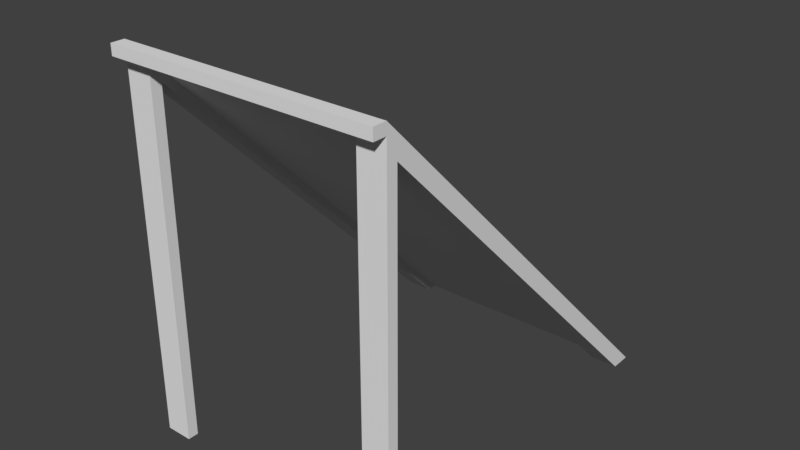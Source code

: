 # Source: boxloader_fort_ramp_1m.blend  (saved by Blender 2.78.0; exported with 4.5.12 LTS)
import bpy
from mathutils import Matrix  # noqa: F401  (used for matrix-valued properties, if any)

bpy.ops.wm.read_factory_settings(use_empty=True)
scene = bpy.context.scene
scene.name = 'Scene'

# ---- collections
col_collection_1 = bpy.data.collections.new('Collection 1'); scene.collection.children.link(col_collection_1)
col_collection_2 = bpy.data.collections.new('Collection 2'); scene.collection.children.link(col_collection_2)
col_collection_2.hide_render = True
col_collection_2.hide_viewport = True
col_collection_3 = bpy.data.collections.new('Collection 3'); scene.collection.children.link(col_collection_3)
col_collection_3.hide_render = True
col_collection_3.hide_viewport = True
col_collection_4 = bpy.data.collections.new('Collection 4'); scene.collection.children.link(col_collection_4)
col_collection_4.hide_render = True
col_collection_4.hide_viewport = True
col_collection_5 = bpy.data.collections.new('Collection 5'); scene.collection.children.link(col_collection_5)
col_collection_5.hide_render = True
col_collection_5.hide_viewport = True
col_collection_6 = bpy.data.collections.new('Collection 6'); scene.collection.children.link(col_collection_6)
col_collection_6.hide_render = True
col_collection_6.hide_viewport = True
col_collection_7 = bpy.data.collections.new('Collection 7'); scene.collection.children.link(col_collection_7)
col_collection_7.hide_render = True
col_collection_7.hide_viewport = True
col_collection_8 = bpy.data.collections.new('Collection 8'); scene.collection.children.link(col_collection_8)
col_collection_8.hide_render = True
col_collection_8.hide_viewport = True

# ---- materials (node trees are filled in below, after node groups)
mat_wood = bpy.data.materials.new('Wood')
mat_wood.alpha_threshold = 0.0
mat_wood.use_transparent_shadow = False
mat_wood.roughness = 0.5
mat_wood_001 = bpy.data.materials.new('Wood.001')
mat_wood_001.alpha_threshold = 0.0
mat_wood_001.use_transparent_shadow = False
mat_wood_001.roughness = 0.5
mat_fg_wood = bpy.data.materials.new('FG Wood')
mat_fg_wood.alpha_threshold = 0.0
mat_fg_wood.use_transparent_shadow = False
mat_fg_wood.roughness = 0.5
mat_roadway = bpy.data.materials.new('Roadway')
mat_roadway.alpha_threshold = 0.0
mat_roadway.use_transparent_shadow = False
mat_roadway.roughness = 0.5

# ---- material node trees

# ---- world
world_world = bpy.data.worlds.new('World'); scene.world = world_world
world_world.color = (0.05088, 0.05088, 0.05088)
world_world.use_sun_shadow = False
world_world.sun_shadow_jitter_overblur = 0.0
world_world.cycles.sampling_method = 'MANUAL'

# ---- meshes
me_cube = bpy.data.meshes.new('Cube')
me_cube.from_pydata([(-0.1, 0.04, 0.0), (-0.1, 0.04, 1.32), (-2.607e-08, 0.04, 0.0), (-2.607e-08, 0.04, 1.32), (-0.1, 2.213e-07, 0.0), (-0.1, 2.213e-07, 1.36), (-1.839e-13, 2.821e-07, 0.0), (-1.839e-13, 2.821e-07, 1.36), (-0.9, -2.65e-07, 1.36), (-0.9, -2.65e-07, 0.0), (-1.0, -3.258e-07, 1.36), (-1.0, -3.258e-07, 0.0), (-0.9, 0.04, 1.32), (-0.9, 0.04, 0.0), (-1.0, 0.04, 1.32), (-1.0, 0.04, 0.0), (-1.0, 1.4, 0.0), (-1.0, -3.258e-07, 1.4), (-7.931e-07, 1.4, 0.0), (-1.839e-13, 2.821e-07, 1.4), (-1.0, 1.36, 0.0), (-1.0, -3.109e-07, 1.36), (-8.863e-07, 1.36, 0.0), (-1.936e-13, 2.97e-07, 1.36), (-0.9, 0.04, 1.32), (-0.9, 0.04, 1.28), (-1.0, 0.04, 1.32), (-1.0, 0.04, 1.28), (-0.9, 1.36, 0.0), (-0.9, 1.32, 0.0), (-1.0, 1.36, 0.0), (-1.0, 1.32, 0.0), (-2.607e-08, 0.04, 1.32), (-2.607e-08, 0.04, 1.28), (-0.1, 0.04, 1.32), (-0.1, 0.04, 1.28), (-8.863e-07, 1.36, 0.0), (-8.602e-07, 1.32, 0.0), (-0.1, 1.36, 0.0), (-0.1, 1.32, 0.0), (-1.0, -0.05, 1.4), (-1.839e-13, -0.05, 1.4), (-1.936e-13, -0.05, 1.36), (-1.0, -0.05, 1.36)], [], [(0, 1, 3, 2), (2, 3, 7, 6), (4, 5, 1, 0), (7, 3, 1, 5), (2, 6, 4, 0), (6, 7, 5, 4), (13, 9, 11, 15), (13, 12, 8, 9), (15, 14, 12, 13), (11, 10, 14, 15), (8, 12, 14, 10), (9, 8, 10, 11), (16, 17, 19, 18), (18, 19, 23, 22), (22, 23, 21, 20), (20, 21, 17, 16), (18, 22, 20, 16), (19, 17, 40, 41), (29, 25, 27, 31), (29, 28, 24, 25), (31, 30, 28, 29), (27, 26, 30, 31), (24, 28, 30, 26), (25, 24, 26, 27), (37, 33, 35, 39), (37, 36, 32, 33), (39, 38, 36, 37), (35, 34, 38, 39), (32, 36, 38, 34), (33, 32, 34, 35), (42, 41, 40, 43), (17, 21, 43, 40), (23, 19, 41, 42), (21, 23, 42, 43)])
_uv = me_cube.uv_layers.new(name='UVMap')
_uv.uv.foreach_set('vector', [0.45, 0.5, 0.45, 1.16, 0.5, 1.16, 0.5, 0.5, 0.52, 0.5, 0.52, 1.16, 0.5, 1.18, 0.5, 0.5, 0.5, 0.5, 0.5, 1.18, 0.52, 1.16, 0.52, 0.5, 0.5, 0.18, 0.5, 0.16, 0.45, 0.16, 0.45, 0.18, 0.5, 0.52, 0.5, 0.5, 0.45, 0.5, 0.45, 0.52, 0.5, 0.5, 0.5, 1.18, 0.45, 1.18, 0.45, 0.5, 0.05, 0.52, 0.05, 0.5, 0.0, 0.5, 0.0, 0.52, 0.52, 0.5, 0.52, 1.16, 0.5, 1.18, 0.5, 0.5, 0.0, 0.5, 0.0, 1.16, 0.05, 1.16, 0.05, 0.5, 0.5, 0.5, 0.5, 1.18, 0.52, 1.16, 0.52, 0.5, 0.05, 0.18, 0.05, 0.16, 0.0, 0.16, 0.0, 0.18, 0.05, 0.5, 0.05, 1.18, 0.0, 1.18, 0.0, 0.5, 1.0, 0.5, 1.0, 1.2, 1.5, 1.2, 1.5, 0.5, 0.2, 0.5, -0.5, 1.2, -0.5, 1.18, 0.18, 0.5, 0.5, 0.5, 0.5, 1.18, 0.0, 1.18, -4.172e-07, 0.5, 0.18, 0.5, -0.5, 1.18, -0.5, 1.2, 0.2, 0.5, 0.5, 0.2, 0.5, 0.18, -4.172e-07, 0.18, -4.172e-07, 0.2, 0.5, 0.5, 0.0, 0.5, 0.0, 0.475, 0.5, 0.475, 0.05, 0.5, 0.05, 1.14, 0.0, 1.14, -4.172e-07, 0.5, 0.16, 0.5, 0.18, 0.5, -0.48, 1.16, -0.48, 1.14, 1.0, 0.16, 1.0, 0.18, 1.05, 0.18, 1.05, 0.16, 0.52, 0.14, 0.52, 0.16, 1.18, -0.5, 1.16, -0.5, 0.05, 0.16, 0.05, -0.5, -4.172e-07, -0.5, 0.0, 0.16, 0.05, 0.14, 0.05, 0.16, 0.0, 0.16, 0.0, 0.14, 0.5, 0.5, 0.5, 1.14, 0.45, 1.14, 0.45, 0.5, 0.16, 0.5, 0.18, 0.5, -0.48, 1.16, -0.48, 1.14, 0.45, 0.16, 0.45, 0.18, 0.5, 0.18, 0.5, 0.16, 0.52, 0.14, 0.52, 0.16, 1.18, -0.5, 1.16, -0.5, 0.5, 0.16, 0.5, -0.5, 0.45, -0.5, 0.45, 0.16, 0.5, 0.14, 0.5, 0.16, 0.45, 0.16, 0.45, 0.14, 0.5, 0.18, 0.5, 0.2, 0.0, 0.2, 0.0, 0.18, 0.5, 0.2, 0.5, 0.18, 0.475, 0.18, 0.475, 0.2, 0.5, 0.18, 0.5, 0.2, 0.475, 0.2, 0.475, 0.18, 0.0, 0.5, 0.5, 0.5, 0.5, 0.475, 0.0, 0.475])
me_cube.materials.append(mat_wood)
me_cube.use_remesh_preserve_volume = False
me_cube.use_remesh_preserve_attributes = False
me_cube.use_mirror_vertex_groups = False
me_cube.update()
me_cube_005 = bpy.data.meshes.new('Cube.005')
me_cube_005.from_pydata([(-1.0, 1.4, 0.0), (-1.0, -3.258e-07, 1.4), (-7.931e-07, 1.4, 0.0), (-1.839e-13, 2.821e-07, 1.4), (-1.0, 1.36, 0.0), (-1.0, -3.109e-07, 1.36), (-8.863e-07, 1.36, 0.0), (-1.936e-13, 2.97e-07, 1.36)], [], [(0, 1, 3, 2), (2, 3, 7, 6), (6, 7, 5, 4), (4, 5, 1, 0), (2, 6, 4, 0), (7, 3, 1, 5)])
_uv = me_cube_005.uv_layers.new(name='UVMap')
_uv.uv.foreach_set('vector', [0.8, 0.5, 1.5, 0.5, 1.5, 1.0, 0.8, 1.0, 0.8, 0.5, 1.5, 1.2, 1.5, 1.18, 0.82, 0.5, 0.82, 0.0, 1.5, 0.0, 1.5, -0.5, 0.82, -0.5, 0.82, 0.5, 1.5, 1.18, 1.5, 1.2, 0.8, 0.5, 0.8, 0.0, 0.82, 0.0, 0.82, -0.5, 0.8, -0.5, 0.0, 0.18, 0.0, 0.2, -0.5, 0.2, -0.5, 0.18])
me_cube_005.materials.append(mat_wood_001)
me_cube_005.use_remesh_preserve_volume = False
me_cube_005.use_remesh_preserve_attributes = False
me_cube_005.use_mirror_vertex_groups = False
me_cube_005.update()
me_cube_004 = bpy.data.meshes.new('Cube.004')
me_cube_004.from_pydata([(-0.1, 0.04, 0.0), (-0.1, 0.04, 1.32), (-2.607e-08, 0.04, 0.0), (-2.607e-08, 0.04, 1.32), (-0.1, 2.213e-07, 0.0), (-0.1, 2.213e-07, 1.36), (-1.839e-13, 2.821e-07, 0.0), (-1.839e-13, 2.821e-07, 1.36), (-0.9, -2.65e-07, 1.36), (-0.9, -2.65e-07, 0.0), (-1.0, -3.258e-07, 1.36), (-1.0, -3.258e-07, 0.0), (-0.9, 0.04, 1.32), (-0.9, 0.04, 0.0), (-1.0, 0.04, 1.32), (-1.0, 0.04, 0.0), (-1.0, 1.4, 0.0), (-1.0, -3.258e-07, 1.4), (-7.931e-07, 1.4, 0.0), (-1.839e-13, 2.821e-07, 1.4), (-1.0, 1.36, 0.0), (-1.0, -3.109e-07, 1.36), (-8.863e-07, 1.36, 0.0), (-1.936e-13, 2.97e-07, 1.36)], [], [(0, 1, 3, 2), (2, 3, 7, 6), (4, 5, 1, 0), (7, 3, 1, 5), (2, 6, 4, 0), (6, 7, 5, 4), (13, 9, 11, 15), (13, 12, 8, 9), (15, 14, 12, 13), (11, 10, 14, 15), (8, 12, 14, 10), (9, 8, 10, 11), (16, 17, 19, 18), (18, 19, 23, 22), (22, 23, 21, 20), (20, 21, 17, 16), (18, 22, 20, 16), (23, 19, 17, 21)])
_uv = me_cube_004.uv_layers.new(name='UVMap')
_uv.uv.foreach_set('vector', [0.95, 0.5, 0.95, 1.46, 1.0, 1.46, 1.0, 0.5, 0.48, 0.5, 0.48, 1.46, 0.5, 1.48, 0.5, 0.5, 0.5, 0.5, 0.5, 1.48, 0.48, 1.46, 0.48, 0.5, 0.0, 0.48, 0.0, 0.46, -0.05, 0.46, -0.05, 0.48, 0.48, 0.0, 0.5, 0.0, 0.5, -0.05, 0.48, -0.05, 0.0, 0.5, 0.0, 1.48, -0.05, 1.48, -0.05, 0.5, 0.48, 0.55, 0.5, 0.55, 0.5, 0.5, 0.48, 0.5, 0.48, 0.5, 0.48, 1.46, 0.5, 1.48, 0.5, 0.5, 0.5, 0.5, 0.5, 1.46, 0.55, 1.46, 0.55, 0.5, 0.5, 0.5, 0.5, 1.48, 0.48, 1.46, 0.48, 0.5, 0.55, 0.48, 0.55, 0.46, 0.5, 0.46, 0.5, 0.48, 0.55, 0.5, 0.55, 1.48, 0.5, 1.48, 0.5, 0.5, 0.5, 0.5, 1.5, 0.5, 1.5, 1.0, 0.5, 1.0, 0.5, 0.5, 1.5, 1.5, 1.5, 1.48, 0.52, 0.5, 0.52, 0.0, 1.5, 0.0, 1.5, -0.5, 0.52, -0.5, 0.52, 0.5, 1.5, 1.48, 1.5, 1.5, 0.5, 0.5, 0.5, 0.0, 0.52, 0.0, 0.52, -0.5, 0.5, -0.5, 0.0, 0.48, 0.0, 0.5, -0.5, 0.5, -0.5, 0.48])
me_cube_004.use_remesh_preserve_volume = False
me_cube_004.use_remesh_preserve_attributes = False
me_cube_004.use_mirror_vertex_groups = False
me_cube_004.update()
me_cube_008 = bpy.data.meshes.new('Cube.008')
me_cube_008.from_pydata([(-0.1, 0.04, 0.0), (-0.1, 0.04, 1.32), (-2.607e-08, 0.04, 0.0), (-2.607e-08, 0.04, 1.32), (-0.1, 2.213e-07, 0.0), (-0.1, 1.859e-07, 1.36), (-1.839e-13, 2.821e-07, 0.0), (-1.608e-13, 2.467e-07, 1.36), (-0.9, -3.004e-07, 1.36), (-0.9, -2.65e-07, 0.0), (-1.0, -3.612e-07, 1.36), (-1.0, -3.258e-07, 0.0), (-0.9, 0.04, 1.32), (-0.9, 0.04, 0.0), (-1.0, 0.04, 1.32), (-1.0, 0.04, 0.0), (-1.0, 1.4, 0.0), (-1.0, -3.612e-07, 1.4), (-7.931e-07, 1.4, 0.0), (-1.608e-13, 2.467e-07, 1.4), (-1.0, 1.36, 0.0), (-1.0, -3.463e-07, 1.36), (-8.863e-07, 1.36, 0.0), (-1.705e-13, 2.616e-07, 1.36)], [], [(0, 1, 3, 2), (2, 3, 7, 6), (4, 5, 1, 0), (7, 3, 1, 5), (2, 6, 4, 0), (6, 7, 5, 4), (13, 9, 11, 15), (13, 12, 8, 9), (15, 14, 12, 13), (11, 10, 14, 15), (8, 12, 14, 10), (9, 8, 10, 11), (16, 17, 19, 18), (18, 19, 23, 22), (22, 23, 21, 20), (20, 21, 17, 16), (18, 22, 20, 16), (23, 19, 17, 21)])
_uv = me_cube_008.uv_layers.new(name='UVMap')
_uv.uv.foreach_set('vector', [0.95, 0.5, 0.95, 1.46, 1.0, 1.46, 1.0, 0.5, 0.48, 0.5, 0.48, 1.46, 0.5, 1.48, 0.5, 0.5, 0.5, 0.5, 0.5, 1.48, 0.48, 1.46, 0.48, 0.5, 0.0, 0.48, 0.0, 0.46, -0.05, 0.46, -0.05, 0.48, 0.48, 0.0, 0.5, 0.0, 0.5, -0.05, 0.48, -0.05, 0.0, 0.5, 0.0, 1.48, -0.05, 1.48, -0.05, 0.5, 0.48, 0.55, 0.5, 0.55, 0.5, 0.5, 0.48, 0.5, 0.48, 0.5, 0.48, 1.46, 0.5, 1.48, 0.5, 0.5, 0.5, 0.5, 0.5, 1.46, 0.55, 1.46, 0.55, 0.5, 0.5, 0.5, 0.5, 1.48, 0.48, 1.46, 0.48, 0.5, 0.55, 0.48, 0.55, 0.46, 0.5, 0.46, 0.5, 0.48, 0.55, 0.5, 0.55, 1.48, 0.5, 1.48, 0.5, 0.5, 0.5, 0.5, 1.5, 0.5, 1.5, 1.0, 0.5, 1.0, 0.5, 0.5, 1.5, 1.5, 1.5, 1.48, 0.52, 0.5, 0.52, 0.0, 1.5, 0.0, 1.5, -0.5, 0.52, -0.5, 0.52, 0.5, 1.5, 1.48, 1.5, 1.5, 0.5, 0.5, 0.5, 0.0, 0.52, 0.0, 0.52, -0.5, 0.5, -0.5, 0.0, 0.48, 0.0, 0.5, -0.5, 0.5, -0.5, 0.48])
me_cube_008.use_remesh_preserve_volume = False
me_cube_008.use_remesh_preserve_attributes = False
me_cube_008.use_mirror_vertex_groups = False
me_cube_008.update()
me_cube_009 = bpy.data.meshes.new('Cube.009')
me_cube_009.from_pydata([(-0.1, 0.04, 0.0), (-0.1, 0.04, 1.32), (-2.607e-08, 0.04, 0.0), (-2.607e-08, 0.04, 1.32), (-0.1, 2.213e-07, 0.0), (-0.1, 2.213e-07, 1.36), (-1.839e-13, 2.821e-07, 0.0), (-1.839e-13, 2.821e-07, 1.36), (-0.9, -2.65e-07, 1.36), (-0.9, -2.65e-07, 0.0), (-1.0, -3.258e-07, 1.36), (-1.0, -3.258e-07, 0.0), (-0.9, 0.04, 1.32), (-0.9, 0.04, 0.0), (-1.0, 0.04, 1.32), (-1.0, 0.04, 0.0), (-1.0, 1.4, 0.0), (-1.0, -3.258e-07, 1.4), (-7.931e-07, 1.4, 0.0), (-1.839e-13, 2.821e-07, 1.4), (-1.0, 1.36, 0.0), (-1.0, -3.109e-07, 1.36), (-8.863e-07, 1.36, 0.0), (-1.936e-13, 2.97e-07, 1.36), (-0.9, 0.04, 1.32), (-0.9, 0.04, 1.28), (-1.0, 0.04, 1.32), (-1.0, 0.04, 1.28), (-0.9, 1.36, 0.0), (-0.9, 1.32, 0.0), (-1.0, 1.36, 0.0), (-1.0, 1.32, 0.0), (-2.607e-08, 0.04, 1.32), (-2.607e-08, 0.04, 1.28), (-0.1, 0.04, 1.32), (-0.1, 0.04, 1.28), (-8.863e-07, 1.36, 0.0), (-8.602e-07, 1.32, 0.0), (-0.1, 1.36, 0.0), (-0.1, 1.32, 0.0)], [], [(0, 1, 3, 2), (2, 3, 7, 6), (4, 5, 1, 0), (7, 3, 1, 5), (2, 6, 4, 0), (6, 7, 5, 4), (13, 9, 11, 15), (13, 12, 8, 9), (15, 14, 12, 13), (11, 10, 14, 15), (8, 12, 14, 10), (9, 8, 10, 11), (16, 17, 19, 18), (18, 19, 23, 22), (22, 23, 21, 20), (20, 21, 17, 16), (18, 22, 20, 16), (23, 19, 17, 21), (29, 25, 27, 31), (29, 28, 24, 25), (31, 30, 28, 29), (27, 26, 30, 31), (24, 28, 30, 26), (25, 24, 26, 27), (37, 33, 35, 39), (37, 36, 32, 33), (39, 38, 36, 37), (35, 34, 38, 39), (32, 36, 38, 34), (33, 32, 34, 35)])
_uv = me_cube_009.uv_layers.new(name='UVMap')
_uv.uv.foreach_set('vector', [0.95, 0.5, 0.95, 1.46, 1.0, 1.46, 1.0, 0.5, 0.48, 0.5, 0.48, 1.46, 0.5, 1.48, 0.5, 0.5, 0.5, 0.5, 0.5, 1.48, 0.48, 1.46, 0.48, 0.5, 0.0, 0.48, 0.0, 0.46, -0.05, 0.46, -0.05, 0.48, 0.48, 0.0, 0.5, 0.0, 0.5, -0.05, 0.48, -0.05, 0.0, 0.5, 0.0, 1.48, -0.05, 1.48, -0.05, 0.5, 0.48, 0.55, 0.5, 0.55, 0.5, 0.5, 0.48, 0.5, 0.48, 0.5, 0.48, 1.46, 0.5, 1.48, 0.5, 0.5, 0.5, 0.5, 0.5, 1.46, 0.55, 1.46, 0.55, 0.5, 0.5, 0.5, 0.5, 1.48, 0.48, 1.46, 0.48, 0.5, 0.55, 0.48, 0.55, 0.46, 0.5, 0.46, 0.5, 0.48, 0.55, 0.5, 0.55, 1.48, 0.5, 1.48, 0.5, 0.5, 0.5, 0.5, 1.5, 0.5, 1.5, 1.0, 0.5, 1.0, 0.5, 0.5, 1.5, 1.5, 1.5, 1.48, 0.52, 0.5, 0.52, 0.0, 1.5, 0.0, 1.5, -0.5, 0.52, -0.5, 0.52, 0.5, 1.5, 1.48, 1.5, 1.5, 0.5, 0.5, 0.5, 0.0, 0.52, 0.0, 0.52, -0.5, 0.5, -0.5, 0.0, 0.48, 0.0, 0.5, -0.5, 0.5, -0.5, 0.48, 0.54, 0.55, 1.48, 0.55, 1.48, 0.5, 0.54, 0.5, 0.54, 0.5, 0.52, 0.5, 1.48, 1.46, 1.48, 1.44, 0.54, 0.5, 0.52, 0.5, 0.52, 0.55, 0.54, 0.55, 0.48, 0.44, 0.48, 0.46, -0.48, -0.5, -0.46, -0.5, 0.48, 0.55, -0.48, 0.55, -0.48, 0.5, 0.48, 0.5, 0.55, 0.44, 0.55, 0.46, 0.5, 0.46, 0.5, 0.44, 0.54, 0.0, 1.48, 0.0, 1.48, -0.05, 0.54, -0.05, 0.54, 0.5, 0.52, 0.5, 1.48, 1.46, 1.48, 1.44, 0.54, 0.95, 0.52, 0.95, 0.52, 1.0, 0.54, 1.0, 0.48, 0.44, 0.48, 0.46, -0.48, -0.5, -0.46, -0.5, 0.48, 0.0, -0.48, 0.0, -0.48, -0.05, 0.48, -0.05, 0.0, 0.44, 0.0, 0.46, -0.05, 0.46, -0.05, 0.44])
me_cube_009.materials.append(mat_fg_wood)
me_cube_009.use_remesh_preserve_volume = False
me_cube_009.use_remesh_preserve_attributes = False
me_cube_009.use_mirror_vertex_groups = False
me_cube_009.update()
me_cube_010 = bpy.data.meshes.new('Cube.010')
me_cube_010.from_pydata([(-0.1, 0.04, 0.0), (-0.1, 0.04, 1.32), (-2.607e-08, 0.04, 0.0), (-2.607e-08, 0.04, 1.32), (-0.1, 2.213e-07, 0.0), (-0.1, 2.213e-07, 1.36), (-1.839e-13, 2.821e-07, 0.0), (-1.839e-13, 2.821e-07, 1.36), (-0.9, -2.65e-07, 1.36), (-0.9, -2.65e-07, 0.0), (-1.0, -3.258e-07, 1.36), (-1.0, -3.258e-07, 0.0), (-0.9, 0.04, 1.32), (-0.9, 0.04, 0.0), (-1.0, 0.04, 1.32), (-1.0, 0.04, 0.0), (-1.0, 1.4, 0.0), (-1.0, -3.258e-07, 1.4), (-7.931e-07, 1.4, 0.0), (-1.839e-13, 2.821e-07, 1.4), (-1.0, 1.36, 0.0), (-1.0, -3.109e-07, 1.36), (-8.863e-07, 1.36, 0.0), (-1.936e-13, 2.97e-07, 1.36), (-1.0, -0.05, 1.4), (6.08e-08, -0.05, 1.4), (6.08e-08, -0.05, 1.36), (-1.0, -0.05, 1.36)], [], [(1, 2, 0), (3, 6, 2), (4, 1, 0), (3, 5, 7), (6, 0, 2), (7, 4, 6), (13, 11, 15), (12, 9, 13), (14, 13, 15), (11, 14, 15), (12, 10, 8), (8, 11, 9), (17, 18, 16), (18, 23, 22), (23, 20, 22), (21, 16, 20), (22, 16, 18), (17, 27, 24), (1, 3, 2), (3, 7, 6), (4, 5, 1), (3, 1, 5), (6, 4, 0), (7, 5, 4), (13, 9, 11), (12, 8, 9), (14, 12, 13), (11, 10, 14), (12, 14, 10), (8, 10, 11), (17, 19, 18), (18, 19, 23), (23, 21, 20), (21, 17, 16), (22, 20, 16), (19, 24, 25), (25, 27, 26), (25, 24, 27), (19, 26, 23), (23, 27, 21), (17, 21, 27), (19, 17, 24), (19, 25, 26), (23, 26, 27)])
me_cube_010.use_remesh_preserve_volume = False
me_cube_010.use_remesh_preserve_attributes = False
me_cube_010.use_mirror_vertex_groups = False
me_cube_010.update()
me_cube_012 = bpy.data.meshes.new('Cube.012')
me_cube_012.from_pydata([(-1.0, 1.4, 0.0), (-1.0, -3.333e-07, 1.4), (-7.931e-07, 1.4, 0.0), (-1.79e-13, 2.747e-07, 1.4), (-1.0, 1.36, 0.0), (-1.0, -3.184e-07, 1.36), (-8.863e-07, 1.36, 0.0), (-1.887e-13, 2.896e-07, 1.36)], [], [(0, 1, 3, 2), (2, 3, 7, 6), (6, 7, 5, 4), (4, 5, 1, 0), (2, 6, 4, 0), (7, 3, 1, 5)])
_uv = me_cube_012.uv_layers.new(name='UVMap')
_uv.uv.foreach_set('vector', [0.5, 0.5, 1.5, 0.5, 1.5, 1.0, 0.5, 1.0, 0.5, 0.5, 1.5, 1.5, 1.5, 1.48, 0.52, 0.5, 0.52, 0.0, 1.5, 0.0, 1.5, -0.5, 0.52, -0.5, 0.52, 0.5, 1.5, 1.48, 1.5, 1.5, 0.5, 0.5, 0.5, 0.0, 0.52, 0.0, 0.52, -0.5, 0.5, -0.5, 0.0, 0.48, 0.0, 0.5, -0.5, 0.5, -0.5, 0.48])
me_cube_012.use_remesh_preserve_volume = False
me_cube_012.use_remesh_preserve_attributes = False
me_cube_012.use_mirror_vertex_groups = False
me_cube_012.update()
me_cube_001 = bpy.data.meshes.new('Cube.001')
me_cube_001.from_pydata([(-1.0, 1.4, 0.0), (-1.0, -3.333e-07, 1.4), (-7.931e-07, 1.4, 0.0), (-1.79e-13, 2.747e-07, 1.4), (-1.0, -0.1, 1.4), (-1.79e-13, -0.1, 1.4)], [], [(0, 1, 3, 2), (3, 1, 4, 5)])
_uv = me_cube_001.uv_layers.new(name='UVMap')
_uv.uv.foreach_set('vector', [0.5, 0.5, 1.5, 0.5, 1.5, 1.0, 0.5, 1.0, 1.5, 1.0, 1.5, 0.5, 1.5, 0.5, 1.5, 1.0])
me_cube_001.materials.append(mat_roadway)
me_cube_001.use_remesh_preserve_volume = False
me_cube_001.use_remesh_preserve_attributes = False
me_cube_001.use_mirror_vertex_groups = False
me_cube_001.update()

# ---- objects
ob_lod_0 = bpy.data.objects.new('LOD 0', me_cube)
ob_lod_1 = bpy.data.objects.new('LOD 1', me_cube_005)
ob_geometry = bpy.data.objects.new('Geometry', me_cube_004)
ob_geometry_physx = bpy.data.objects.new('Geometry PhysX', me_cube_008)
ob_fire_geometry = bpy.data.objects.new('Fire Geometry', me_cube_009)
ob_shadow_volume = bpy.data.objects.new('Shadow Volume', me_cube_010)
ob_view_geometry = bpy.data.objects.new('View Geometry', me_cube_012)
ob_roadway = bpy.data.objects.new('Roadway', me_cube_001)

# ---- transforms, parenting, visibility, modifiers, constraints
ob_lod_0.location = (0.0, 0.0, 0.0)
ob_lod_0.lineart.crease_threshold = 0.0
ob_lod_1.location = (0.0, 0.0, 0.0)
ob_lod_1.lineart.crease_threshold = 0.0
ob_geometry.location = (0.0, 0.0, 0.0)
ob_geometry.lineart.crease_threshold = 0.0
_vg = ob_geometry.vertex_groups.new(name='Component01')
_vg = ob_geometry.vertex_groups.new(name='Component02')
_vg = ob_geometry.vertex_groups.new(name='Component03')
ob_geometry_physx.location = (0.0, 0.0, 0.0)
ob_geometry_physx.lineart.crease_threshold = 0.0
_vg = ob_geometry_physx.vertex_groups.new(name='Component01')
_vg = ob_geometry_physx.vertex_groups.new(name='Component02')
_vg = ob_geometry_physx.vertex_groups.new(name='Component03')
ob_fire_geometry.location = (0.0, 0.0, 0.0)
ob_fire_geometry.lineart.crease_threshold = 0.0
_vg = ob_fire_geometry.vertex_groups.new(name='Component01')
_vg = ob_fire_geometry.vertex_groups.new(name='Component02')
_vg = ob_fire_geometry.vertex_groups.new(name='Component03')
_vg = ob_fire_geometry.vertex_groups.new(name='Component04')
_vg = ob_fire_geometry.vertex_groups.new(name='Component05')
ob_shadow_volume.location = (0.0, 0.0, 0.0)
ob_shadow_volume.lineart.crease_threshold = 0.0
ob_view_geometry.location = (0.0, 0.0, 0.0)
ob_view_geometry.lineart.crease_threshold = 0.0
_vg = ob_view_geometry.vertex_groups.new(name='Component01')
ob_roadway.location = (0.0, 0.0, 0.0)
ob_roadway.lineart.crease_threshold = 0.0

# ---- collection membership
col_collection_1.objects.link(ob_lod_0)
col_collection_2.objects.link(ob_lod_1)
col_collection_3.objects.link(ob_geometry)
col_collection_4.objects.link(ob_geometry_physx)
col_collection_5.objects.link(ob_fire_geometry)
col_collection_6.objects.link(ob_shadow_volume)
col_collection_7.objects.link(ob_view_geometry)
col_collection_8.objects.link(ob_roadway)

# ---- scene / render settings (as saved in the file)
scene.frame_start = 1; scene.frame_end = 250; scene.frame_set(1)
scene.render.engine = 'BLENDER_EEVEE_NEXT'
scene.render.resolution_percentage = 50
scene.render.dither_intensity = 0.0
scene.cycles.use_denoising = False
scene.cycles.samples = 128
scene.cycles.sampling_pattern = 'TABULATED_SOBOL'
scene.cycles.light_sampling_threshold = 0.0
scene.cycles.use_adaptive_sampling = False
scene.cycles.use_light_tree = False
scene.cycles.blur_glossy = 0.0
scene.cycles.sample_clamp_indirect = 0.0
scene.view_settings.view_transform = 'Standard'
bpy.context.view_layer.update()

# ---- added for rendering (the .blend has no active camera and no usable light): camera, sun
cam_auto = bpy.data.cameras.new('AutoCamera')
cam_auto.lens = 50.0
cam_auto.sensor_width = 36.0
cam_auto.clip_end = 1000.0
ob_auto_camera = bpy.data.objects.new('AutoCamera', cam_auto)
scene.collection.objects.link(ob_auto_camera)
ob_auto_camera.location = (1.61186, -1.88424, 2.38949)
ob_auto_camera.rotation_euler = (1.09748, -7.21219e-08, 0.694738)
scene.camera = ob_auto_camera
light_auto_sun = bpy.data.lights.new('AutoSun', 'SUN')
light_auto_sun.energy = 3.0
light_auto_sun.angle = 0.0523599
ob_auto_sun = bpy.data.objects.new('AutoSun', light_auto_sun)
scene.collection.objects.link(ob_auto_sun)
ob_auto_sun.rotation_euler = (0.872665, 0.174533, 0.523599)
bpy.context.view_layer.update()
